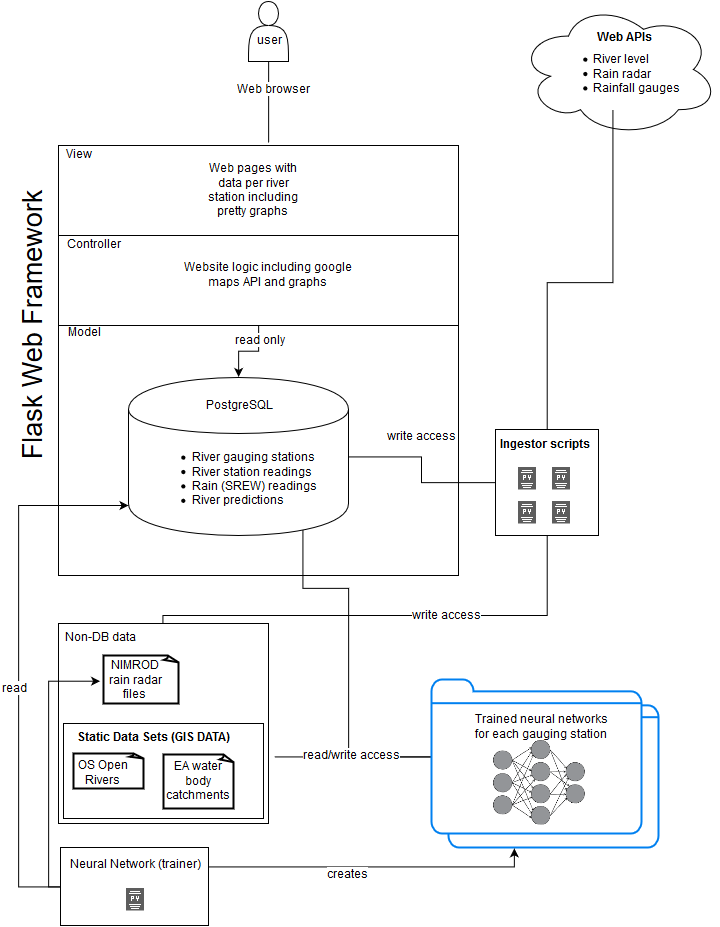

The diagram above was exported from draw.io. Its source (the exported page's mxGraphModel, read from the mxfile embedded in the PNG):
<mxGraphModel dx="1129" dy="936" grid="1" gridSize="10" guides="1" tooltips="1" connect="1" arrows="1" fold="1" page="1" pageScale="1" pageWidth="826" pageHeight="1169" background="#ffffff" math="0" shadow="0">
  <root>
    <mxCell id="0" />
    <mxCell id="1" parent="0" />
    <mxCell id="2" value="" style="html=1;verticalLabelPosition=bottom;labelBackgroundColor=#ffffff;verticalAlign=top;strokeWidth=2;strokeColor=#0080F0;fillColor=none;shadow=0;dashed=0;shape=mxgraph.ios7.icons.folder;" vertex="1" parent="1">
      <mxGeometry x="518" y="732" width="210" height="154" as="geometry" />
    </mxCell>
    <mxCell id="3" style="edgeStyle=orthogonalEdgeStyle;rounded=0;html=1;entryX=0.796;entryY=0.946;entryPerimeter=0;endArrow=none;endFill=0;jettySize=auto;orthogonalLoop=1;" edge="1" source="7" target="17" parent="1">
      <mxGeometry x="372.42857142857156" y="565.4285714285716" as="geometry">
        <Array as="points">
          <mxPoint x="418" y="627" />
          <mxPoint x="373" y="627" />
        </Array>
      </mxGeometry>
    </mxCell>
    <mxCell id="4" style="edgeStyle=orthogonalEdgeStyle;rounded=0;html=1;entryX=1.027;entryY=0.666;entryPerimeter=0;endArrow=none;endFill=0;jettySize=auto;orthogonalLoop=1;" edge="1" source="7" target="67" parent="1">
      <mxGeometry x="343.8571428571429" y="795.4285714285716" as="geometry" />
    </mxCell>
    <mxCell id="5" value="read/write access&lt;br&gt;" style="text;html=1;resizable=0;points=[];align=center;verticalAlign=middle;labelBackgroundColor=#ffffff;" vertex="1" connectable="0" parent="4">
      <mxGeometry x="0.3349" y="-2" relative="1" as="geometry">
        <mxPoint x="24" y="1" as="offset" />
      </mxGeometry>
    </mxCell>
    <mxCell id="6" value="read/write access&lt;br&gt;" style="text;html=1;resizable=0;points=[];align=center;verticalAlign=middle;labelBackgroundColor=#ffffff;" vertex="1" connectable="0" parent="1">
      <mxGeometry x="420.7142857142858" y="794.4285714285716" as="geometry">
        <mxPoint x="24" y="1" as="offset" />
      </mxGeometry>
    </mxCell>
    <mxCell id="7" value="" style="html=1;verticalLabelPosition=bottom;labelBackgroundColor=#ffffff;verticalAlign=top;strokeWidth=2;strokeColor=#0080F0;fillColor=#ffffff;shadow=0;dashed=0;shape=mxgraph.ios7.icons.folder;" vertex="1" parent="1">
      <mxGeometry x="501" y="718" width="210" height="154" as="geometry" />
    </mxCell>
    <mxCell id="8" value="" style="whiteSpace=wrap;html=1;fillColor=none;" vertex="1" parent="1">
      <mxGeometry x="128" y="184" width="400" height="90" as="geometry" />
    </mxCell>
    <mxCell id="9" style="edgeStyle=orthogonalEdgeStyle;rounded=0;html=1;entryX=0.5;entryY=0;jettySize=auto;orthogonalLoop=1;" edge="1" source="12" target="17" parent="1">
      <mxGeometry x="308.14285714285734" y="364" as="geometry" />
    </mxCell>
    <mxCell id="10" value="read only&lt;br&gt;" style="text;html=1;resizable=0;points=[];align=center;verticalAlign=middle;labelBackgroundColor=#ffffff;" vertex="1" connectable="0" parent="9">
      <mxGeometry x="-0.5405" y="1" relative="1" as="geometry">
        <mxPoint as="offset" />
      </mxGeometry>
    </mxCell>
    <mxCell id="11" value="read only&lt;br&gt;" style="text;html=1;resizable=0;points=[];align=center;verticalAlign=middle;labelBackgroundColor=#ffffff;" vertex="1" connectable="0" parent="1">
      <mxGeometry x="329.14285714285734" y="379.7142857142858" as="geometry">
        <mxPoint as="offset" />
      </mxGeometry>
    </mxCell>
    <mxCell id="12" value="" style="whiteSpace=wrap;html=1;fillColor=none;" vertex="1" parent="1">
      <mxGeometry x="128" y="274" width="400" height="90" as="geometry" />
    </mxCell>
    <mxCell id="13" value="" style="whiteSpace=wrap;html=1;fillColor=none;" vertex="1" parent="1">
      <mxGeometry x="128" y="364" width="400" height="250" as="geometry" />
    </mxCell>
    <mxCell id="14" value="View" style="text;html=1;strokeColor=none;fillColor=none;align=center;verticalAlign=middle;whiteSpace=wrap;" vertex="1" parent="1">
      <mxGeometry x="128" y="184" width="40" height="20" as="geometry" />
    </mxCell>
    <mxCell id="15" value="Model" style="text;html=1;strokeColor=none;fillColor=none;align=center;verticalAlign=middle;whiteSpace=wrap;" vertex="1" parent="1">
      <mxGeometry x="128" y="362" width="50" height="20" as="geometry" />
    </mxCell>
    <mxCell id="16" value="Controller" style="text;html=1;strokeColor=none;fillColor=none;align=center;verticalAlign=middle;whiteSpace=wrap;" vertex="1" parent="1">
      <mxGeometry x="128" y="274" width="70" height="20" as="geometry" />
    </mxCell>
    <mxCell id="17" value="" style="shape=cylinder;whiteSpace=wrap;html=1;" vertex="1" parent="1">
      <mxGeometry x="198" y="416" width="220" height="158" as="geometry" />
    </mxCell>
    <mxCell id="18" value="PostgreSQL" style="text;html=1;strokeColor=none;fillColor=none;align=center;verticalAlign=middle;whiteSpace=wrap;" vertex="1" parent="1">
      <mxGeometry x="225.5" y="435.5" width="165" height="19.5" as="geometry" />
    </mxCell>
    <mxCell id="19" value="&lt;div align=&quot;left&quot;&gt;&lt;ul&gt;&lt;li&gt;River gauging stations&lt;/li&gt;&lt;li&gt;River station readings&lt;/li&gt;&lt;li&gt;Rain (SREW) readings&lt;/li&gt;&lt;li&gt;River predictions&lt;br&gt;&lt;/li&gt;&lt;/ul&gt;&lt;/div&gt;" style="text;html=1;strokeColor=none;fillColor=none;align=center;verticalAlign=middle;whiteSpace=wrap;fontSize=12;" vertex="1" parent="1">
      <mxGeometry x="203" y="484" width="200" height="69" as="geometry" />
    </mxCell>
    <mxCell id="20" value="Web pages with data per river station including pretty graphs&lt;br&gt;" style="text;html=1;strokeColor=none;fillColor=none;align=center;verticalAlign=middle;whiteSpace=wrap;" vertex="1" parent="1">
      <mxGeometry x="268" y="197" width="110" height="65" as="geometry" />
    </mxCell>
    <mxCell id="21" value="" style="group" vertex="1" connectable="0" parent="1">
      <mxGeometry x="318" y="40" width="40" height="60" as="geometry" />
    </mxCell>
    <mxCell id="22" value="" style="shape=actor;whiteSpace=wrap;html=1;" vertex="1" parent="21">
      <mxGeometry width="40" height="60" as="geometry" />
    </mxCell>
    <mxCell id="23" value="user" style="text;html=1;strokeColor=none;fillColor=none;align=center;verticalAlign=middle;whiteSpace=wrap;fontSize=12;" vertex="1" parent="21">
      <mxGeometry y="30" width="40" height="20" as="geometry" />
    </mxCell>
    <mxCell id="24" value="" style="shape=actor;whiteSpace=wrap;html=1;" vertex="1" parent="1">
      <mxGeometry x="318" y="40" width="40" height="60" as="geometry" />
    </mxCell>
    <mxCell id="25" value="user" style="text;html=1;strokeColor=none;fillColor=none;align=center;verticalAlign=middle;whiteSpace=wrap;fontSize=12;" vertex="1" parent="1">
      <mxGeometry x="318" y="70" width="40" height="20" as="geometry" />
    </mxCell>
    <mxCell id="26" style="edgeStyle=orthogonalEdgeStyle;rounded=0;html=1;entryX=0.525;entryY=-0.024;entryPerimeter=0;jettySize=auto;orthogonalLoop=1;endArrow=none;endFill=0;" edge="1" source="24" target="8" parent="1">
      <mxGeometry x="338.14285714285734" y="100" as="geometry" />
    </mxCell>
    <mxCell id="27" value="Web browser&lt;br&gt;" style="text;html=1;resizable=0;points=[];align=center;verticalAlign=middle;labelBackgroundColor=#ffffff;" vertex="1" connectable="0" parent="26">
      <mxGeometry x="-0.2974" y="5" relative="1" as="geometry">
        <mxPoint as="offset" />
      </mxGeometry>
    </mxCell>
    <mxCell id="28" value="Web browser&lt;br&gt;" style="text;html=1;resizable=0;points=[];align=center;verticalAlign=middle;labelBackgroundColor=#ffffff;" vertex="1" connectable="0" parent="1">
      <mxGeometry x="343.14285714285734" y="128.57142857142844" as="geometry">
        <mxPoint as="offset" />
      </mxGeometry>
    </mxCell>
    <mxCell id="29" value="Website logic including google maps API and graphs&lt;br&gt;" style="text;html=1;strokeColor=none;fillColor=none;align=center;verticalAlign=middle;whiteSpace=wrap;" vertex="1" parent="1">
      <mxGeometry x="243" y="304" width="190" height="20" as="geometry" />
    </mxCell>
    <mxCell id="30" value="&lt;font style=&quot;font-size: 27px&quot;&gt;Flask Web Framework&lt;br&gt;&lt;/font&gt;" style="text;html=1;strokeColor=none;fillColor=none;align=center;verticalAlign=middle;whiteSpace=wrap;rotation=-90;" vertex="1" parent="1">
      <mxGeometry x="-42" y="354" width="290" height="20" as="geometry" />
    </mxCell>
    <mxCell id="31" style="edgeStyle=orthogonalEdgeStyle;rounded=0;html=1;entryX=0.475;entryY=0.8;entryPerimeter=0;jettySize=auto;orthogonalLoop=1;endArrow=none;endFill=0;" edge="1" source="35" target="51" parent="1">
      <mxGeometry x="616.7142857142858" y="148.28571428571445" as="geometry" />
    </mxCell>
    <mxCell id="32" style="edgeStyle=orthogonalEdgeStyle;rounded=0;html=1;entryX=1;entryY=0.5;endArrow=none;endFill=0;jettySize=auto;orthogonalLoop=1;" edge="1" source="35" target="17" parent="1">
      <mxGeometry x="418.14285714285734" y="495.42857142857156" as="geometry" />
    </mxCell>
    <mxCell id="33" value="write access&lt;br&gt;" style="text;html=1;resizable=0;points=[];align=center;verticalAlign=middle;labelBackgroundColor=#ffffff;" vertex="1" connectable="0" parent="32">
      <mxGeometry x="-0.7835" y="1" relative="1" as="geometry">
        <mxPoint x="-56" y="-47" as="offset" />
      </mxGeometry>
    </mxCell>
    <mxCell id="34" value="write access&lt;br&gt;" style="text;html=1;resizable=0;points=[];align=center;verticalAlign=middle;labelBackgroundColor=#ffffff;" vertex="1" connectable="0" parent="1">
      <mxGeometry x="490.42857142857133" y="475.1428571428571" as="geometry">
        <mxPoint x="-56" y="-47" as="offset" />
      </mxGeometry>
    </mxCell>
    <mxCell id="35" value="" style="whiteSpace=wrap;html=1;fillColor=none;" vertex="1" parent="1">
      <mxGeometry x="565" y="468" width="103" height="106" as="geometry" />
    </mxCell>
    <mxCell id="36" value="Ingestor scripts&lt;br&gt;" style="text;html=1;strokeColor=none;fillColor=none;align=center;verticalAlign=middle;whiteSpace=wrap;fontStyle=1" vertex="1" parent="1">
      <mxGeometry x="525" y="469" width="180" height="30" as="geometry" />
    </mxCell>
    <mxCell id="37" value="" style="shape=image;html=1;verticalAlign=top;verticalLabelPosition=bottom;labelBackgroundColor=#ffffff;imageAspect=0;aspect=fixed;image=https://cdn2.iconfinder.com/data/icons/elysium-icons/24/File_PY.png;fillColor=none;fontSize=12;" vertex="1" parent="1">
      <mxGeometry x="584" y="504" width="24" height="24" as="geometry" />
    </mxCell>
    <mxCell id="38" value="" style="shape=image;html=1;verticalAlign=top;verticalLabelPosition=bottom;labelBackgroundColor=#ffffff;imageAspect=0;aspect=fixed;image=https://cdn2.iconfinder.com/data/icons/elysium-icons/24/File_PY.png;fillColor=none;fontSize=12;" vertex="1" parent="1">
      <mxGeometry x="618" y="504" width="24" height="24" as="geometry" />
    </mxCell>
    <mxCell id="39" style="edgeStyle=orthogonalEdgeStyle;rounded=0;html=1;entryX=0.5;entryY=1;endArrow=none;endFill=0;jettySize=auto;orthogonalLoop=1;" edge="1" source="67" target="35" parent="1">
      <mxGeometry x="232.42857142857156" y="574" as="geometry">
        <Array as="points">
          <mxPoint x="617" y="654" />
        </Array>
      </mxGeometry>
    </mxCell>
    <mxCell id="40" value="write access&lt;br&gt;" style="text;html=1;resizable=0;points=[];align=center;verticalAlign=middle;labelBackgroundColor=#ffffff;" vertex="1" connectable="0" parent="39">
      <mxGeometry x="0.0155" y="-1" relative="1" as="geometry">
        <mxPoint x="51" y="-1" as="offset" />
      </mxGeometry>
    </mxCell>
    <mxCell id="41" value="write access&lt;br&gt;" style="text;html=1;resizable=0;points=[];align=center;verticalAlign=middle;labelBackgroundColor=#ffffff;" vertex="1" connectable="0" parent="1">
      <mxGeometry x="515.4285714285718" y="654" as="geometry">
        <mxPoint x="51" y="-1" as="offset" />
      </mxGeometry>
    </mxCell>
    <mxCell id="42" value="" style="shape=image;html=1;verticalAlign=top;verticalLabelPosition=bottom;labelBackgroundColor=#ffffff;imageAspect=0;aspect=fixed;image=https://cdn2.iconfinder.com/data/icons/elysium-icons/24/File_PY.png;fillColor=none;fontSize=12;" vertex="1" parent="1">
      <mxGeometry x="584" y="538" width="24" height="24" as="geometry" />
    </mxCell>
    <mxCell id="43" value="" style="shape=image;html=1;verticalAlign=top;verticalLabelPosition=bottom;labelBackgroundColor=#ffffff;imageAspect=0;aspect=fixed;image=https://cdn2.iconfinder.com/data/icons/elysium-icons/24/File_PY.png;fillColor=none;fontSize=12;" vertex="1" parent="1">
      <mxGeometry x="618" y="538" width="24" height="24" as="geometry" />
    </mxCell>
    <mxCell id="44" value="" style="shape=image;verticalLabelPosition=bottom;labelBackgroundColor=#ffffff;verticalAlign=top;aspect=fixed;image=data:image/png,(base64 omitted: 8656 chars);" vertex="1" parent="1">
      <mxGeometry x="544" y="778" width="130" height="85" as="geometry" />
    </mxCell>
    <mxCell id="45" value="Trained neural networks for each gauging station&lt;br&gt;" style="text;html=1;strokeColor=none;fillColor=none;align=center;verticalAlign=middle;whiteSpace=wrap;" vertex="1" parent="1">
      <mxGeometry x="541" y="756" width="140" height="20" as="geometry" />
    </mxCell>
    <mxCell id="46" value="" style="group" vertex="1" connectable="0" parent="1">
      <mxGeometry x="588" y="41" width="200" height="134" as="geometry" />
    </mxCell>
    <mxCell id="47" value="" style="ellipse;shape=cloud;whiteSpace=wrap;html=1;fillColor=none;fontSize=12;" vertex="1" parent="46">
      <mxGeometry width="200" height="134" as="geometry" />
    </mxCell>
    <mxCell id="48" value="" style="group" vertex="1" connectable="0" parent="46">
      <mxGeometry x="23" y="26" width="151" height="92" as="geometry" />
    </mxCell>
    <mxCell id="49" value="&lt;b&gt;Web APIs&lt;br&gt;&lt;/b&gt;" style="text;html=1;strokeColor=none;fillColor=none;align=center;verticalAlign=middle;whiteSpace=wrap;" vertex="1" parent="48">
      <mxGeometry x="31" width="105" height="20" as="geometry" />
    </mxCell>
    <mxCell id="50" value="&lt;div align=&quot;left&quot;&gt;&lt;ul&gt;&lt;li&gt;River level&lt;/li&gt;&lt;li&gt;Rain radar&lt;/li&gt;&lt;li&gt;Rainfall gauges&lt;br&gt;&lt;/li&gt;&lt;/ul&gt;&lt;/div&gt;&lt;div align=&quot;left&quot;&gt;&lt;br&gt;&lt;/div&gt;&lt;br&gt;" style="text;html=1;strokeColor=none;fillColor=none;align=center;verticalAlign=middle;whiteSpace=wrap;" vertex="1" parent="48">
      <mxGeometry y="30" width="151" height="62" as="geometry" />
    </mxCell>
    <mxCell id="51" value="" style="ellipse;shape=cloud;whiteSpace=wrap;html=1;fillColor=none;fontSize=12;" vertex="1" parent="1">
      <mxGeometry x="588" y="41" width="200" height="134" as="geometry" />
    </mxCell>
    <mxCell id="52" value="" style="group" vertex="1" connectable="0" parent="1">
      <mxGeometry x="611" y="67" width="151" height="92" as="geometry" />
    </mxCell>
    <mxCell id="53" value="&lt;b&gt;Web APIs&lt;br&gt;&lt;/b&gt;" style="text;html=1;strokeColor=none;fillColor=none;align=center;verticalAlign=middle;whiteSpace=wrap;" vertex="1" parent="52">
      <mxGeometry x="31" width="105" height="20" as="geometry" />
    </mxCell>
    <mxCell id="54" value="&lt;div align=&quot;left&quot;&gt;&lt;ul&gt;&lt;li&gt;River level&lt;/li&gt;&lt;li&gt;Rain radar&lt;/li&gt;&lt;li&gt;Rainfall gauges&lt;br&gt;&lt;/li&gt;&lt;/ul&gt;&lt;/div&gt;&lt;div align=&quot;left&quot;&gt;&lt;br&gt;&lt;/div&gt;&lt;br&gt;" style="text;html=1;strokeColor=none;fillColor=none;align=center;verticalAlign=middle;whiteSpace=wrap;" vertex="1" parent="52">
      <mxGeometry y="30" width="151" height="62" as="geometry" />
    </mxCell>
    <mxCell id="55" value="&lt;b&gt;Web APIs&lt;br&gt;&lt;/b&gt;" style="text;html=1;strokeColor=none;fillColor=none;align=center;verticalAlign=middle;whiteSpace=wrap;" vertex="1" parent="1">
      <mxGeometry x="642" y="67" width="105" height="20" as="geometry" />
    </mxCell>
    <mxCell id="56" value="&lt;div align=&quot;left&quot;&gt;&lt;ul&gt;&lt;li&gt;River level&lt;/li&gt;&lt;li&gt;Rain radar&lt;/li&gt;&lt;li&gt;Rainfall gauges&lt;br&gt;&lt;/li&gt;&lt;/ul&gt;&lt;/div&gt;&lt;div align=&quot;left&quot;&gt;&lt;br&gt;&lt;/div&gt;&lt;br&gt;" style="text;html=1;strokeColor=none;fillColor=none;align=center;verticalAlign=middle;whiteSpace=wrap;" vertex="1" parent="1">
      <mxGeometry x="611" y="97" width="151" height="62" as="geometry" />
    </mxCell>
    <mxCell id="57" style="edgeStyle=orthogonalEdgeStyle;rounded=0;html=1;endArrow=classic;endFill=1;jettySize=auto;orthogonalLoop=1;" edge="1" source="61" target="17" parent="1">
      <mxGeometry x="88.14285714285711" y="544" as="geometry">
        <Array as="points">
          <mxPoint x="88" y="925" />
          <mxPoint x="88" y="544" />
        </Array>
      </mxGeometry>
    </mxCell>
    <mxCell id="58" value="read" style="text;html=1;resizable=0;points=[];align=center;verticalAlign=middle;labelBackgroundColor=#ffffff;" vertex="1" connectable="0" parent="57">
      <mxGeometry x="-0.1012" y="4" relative="1" as="geometry">
        <mxPoint as="offset" />
      </mxGeometry>
    </mxCell>
    <mxCell id="59" value="read" style="text;html=1;resizable=0;points=[];align=center;verticalAlign=middle;labelBackgroundColor=#ffffff;" vertex="1" connectable="0" parent="1">
      <mxGeometry x="84.14285714285734" y="727.2857142857142" as="geometry">
        <mxPoint as="offset" />
      </mxGeometry>
    </mxCell>
    <mxCell id="60" style="edgeStyle=orthogonalEdgeStyle;rounded=0;html=1;entryX=0;entryY=0.5;endArrow=classic;endFill=1;jettySize=auto;orthogonalLoop=1;" edge="1" source="61" target="69" parent="1">
      <mxGeometry x="118.14285714285711" y="719.7142857142858" as="geometry">
        <Array as="points">
          <mxPoint x="118" y="925" />
          <mxPoint x="118" y="720" />
        </Array>
      </mxGeometry>
    </mxCell>
    <mxCell id="61" value="" style="whiteSpace=wrap;html=1;fillColor=none;" vertex="1" parent="1">
      <mxGeometry x="130" y="886" width="148" height="78" as="geometry" />
    </mxCell>
    <mxCell id="62" value="" style="shape=image;html=1;verticalAlign=top;verticalLabelPosition=bottom;labelBackgroundColor=#ffffff;imageAspect=0;aspect=fixed;image=https://cdn2.iconfinder.com/data/icons/elysium-icons/24/File_PY.png;fillColor=none;fontSize=12;" vertex="1" parent="1">
      <mxGeometry x="192" y="925" width="24" height="24" as="geometry" />
    </mxCell>
    <mxCell id="63" style="edgeStyle=orthogonalEdgeStyle;rounded=0;html=1;entryX=0.313;entryY=1.002;entryPerimeter=0;endArrow=classic;endFill=1;jettySize=auto;orthogonalLoop=1;" edge="1" source="66" target="2" parent="1">
      <mxGeometry x="278" y="886.8571428571429" as="geometry">
        <Array as="points">
          <mxPoint x="584" y="906" />
        </Array>
      </mxGeometry>
    </mxCell>
    <mxCell id="64" value="creates" style="text;html=1;resizable=0;points=[];align=center;verticalAlign=middle;labelBackgroundColor=#ffffff;" vertex="1" connectable="0" parent="63">
      <mxGeometry x="-0.1476" y="5" relative="1" as="geometry">
        <mxPoint y="13" as="offset" />
      </mxGeometry>
    </mxCell>
    <mxCell id="65" value="creates" style="text;html=1;resizable=0;points=[];align=center;verticalAlign=middle;labelBackgroundColor=#ffffff;" vertex="1" connectable="0" parent="1">
      <mxGeometry x="416.5714285714289" y="913.4285714285713" as="geometry">
        <mxPoint y="13" as="offset" />
      </mxGeometry>
    </mxCell>
    <mxCell id="66" value="Neural Network (trainer)&lt;br&gt;" style="text;html=1;strokeColor=none;fillColor=none;align=center;verticalAlign=middle;whiteSpace=wrap;" vertex="1" parent="1">
      <mxGeometry x="133" y="894" width="145" height="20" as="geometry" />
    </mxCell>
    <mxCell id="67" value="" style="whiteSpace=wrap;html=1;fillColor=none;" vertex="1" parent="1">
      <mxGeometry x="128" y="662" width="210" height="200" as="geometry" />
    </mxCell>
    <mxCell id="68" value="" style="strokeWidth=2;whiteSpace=wrap;html=1;shape=mxgraph.basic.document" vertex="1" parent="1">
      <mxGeometry x="173" y="694" width="75" height="48" as="geometry" />
    </mxCell>
    <mxCell id="69" value="NIMROD rain radar files&lt;br&gt;" style="text;html=1;strokeColor=none;fillColor=none;align=center;verticalAlign=middle;whiteSpace=wrap;" vertex="1" parent="1">
      <mxGeometry x="170" y="685" width="70" height="70" as="geometry" />
    </mxCell>
    <mxCell id="70" value="Non-DB data&lt;br&gt;" style="text;html=1;" vertex="1" parent="1">
      <mxGeometry x="133" y="664" width="80" height="30" as="geometry" />
    </mxCell>
    <mxCell id="71" style="edgeStyle=orthogonalEdgeStyle;rounded=0;html=1;exitX=1;exitY=0.25;entryX=1;entryY=0.25;jettySize=auto;orthogonalLoop=1;" edge="1" source="67" target="67" parent="1">
      <mxGeometry x="338.14285714285734" y="712.5714285714287" as="geometry" />
    </mxCell>
    <mxCell id="72" value="" style="group" vertex="1" connectable="0" parent="1">
      <mxGeometry x="133" y="762" width="200" height="95" as="geometry" />
    </mxCell>
    <mxCell id="73" value="" style="whiteSpace=wrap;html=1;fillColor=none;" vertex="1" parent="72">
      <mxGeometry width="200" height="95" as="geometry" />
    </mxCell>
    <mxCell id="74" value="Static Data Sets (GIS DATA)&lt;br&gt;" style="text;html=1;strokeColor=none;fillColor=none;align=center;verticalAlign=middle;whiteSpace=wrap;fontStyle=1" vertex="1" parent="72">
      <mxGeometry width="180" height="30" as="geometry" />
    </mxCell>
    <mxCell id="75" value="" style="strokeWidth=2;whiteSpace=wrap;html=1;shape=mxgraph.basic.document" vertex="1" parent="72">
      <mxGeometry x="10" y="30" width="70" height="35" as="geometry" />
    </mxCell>
    <mxCell id="76" value="OS Open Rivers&lt;br&gt;" style="text;html=1;strokeColor=none;fillColor=none;align=center;verticalAlign=middle;whiteSpace=wrap;" vertex="1" parent="72">
      <mxGeometry x="5" y="30" width="70" height="40" as="geometry" />
    </mxCell>
    <mxCell id="77" value="" style="strokeWidth=2;whiteSpace=wrap;html=1;shape=mxgraph.basic.document" vertex="1" parent="72">
      <mxGeometry x="100" y="31" width="70" height="54" as="geometry" />
    </mxCell>
    <mxCell id="78" value="EA water body catchments&lt;br&gt;" style="text;html=1;strokeColor=none;fillColor=none;align=center;verticalAlign=middle;whiteSpace=wrap;" vertex="1" parent="72">
      <mxGeometry x="100" y="32" width="70" height="53" as="geometry" />
    </mxCell>
    <mxCell id="79" value="" style="whiteSpace=wrap;html=1;fillColor=none;" vertex="1" parent="1">
      <mxGeometry x="133" y="762" width="200" height="95" as="geometry" />
    </mxCell>
    <mxCell id="80" value="Static Data Sets (GIS DATA)&lt;br&gt;" style="text;html=1;strokeColor=none;fillColor=none;align=center;verticalAlign=middle;whiteSpace=wrap;fontStyle=1" vertex="1" parent="1">
      <mxGeometry x="133" y="762" width="180" height="30" as="geometry" />
    </mxCell>
    <mxCell id="81" value="" style="strokeWidth=2;whiteSpace=wrap;html=1;shape=mxgraph.basic.document" vertex="1" parent="1">
      <mxGeometry x="143" y="792" width="70" height="35" as="geometry" />
    </mxCell>
    <mxCell id="82" value="OS Open Rivers&lt;br&gt;" style="text;html=1;strokeColor=none;fillColor=none;align=center;verticalAlign=middle;whiteSpace=wrap;" vertex="1" parent="1">
      <mxGeometry x="138" y="792" width="70" height="40" as="geometry" />
    </mxCell>
    <mxCell id="83" value="" style="strokeWidth=2;whiteSpace=wrap;html=1;shape=mxgraph.basic.document" vertex="1" parent="1">
      <mxGeometry x="233" y="793" width="70" height="54" as="geometry" />
    </mxCell>
    <mxCell id="84" value="EA water body catchments&lt;br&gt;" style="text;html=1;strokeColor=none;fillColor=none;align=center;verticalAlign=middle;whiteSpace=wrap;" vertex="1" parent="1">
      <mxGeometry x="233" y="794" width="70" height="53" as="geometry" />
    </mxCell>
  </root>
</mxGraphModel>